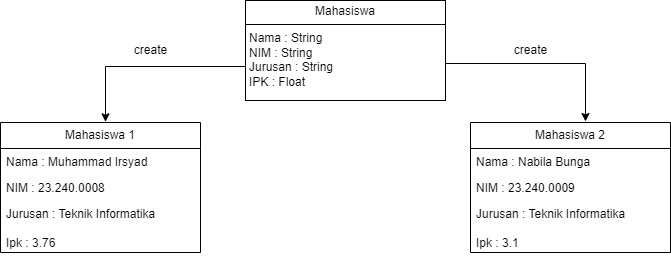

The diagram above was exported from draw.io. Its source (the exported page's mxGraphModel, read from the mxfile embedded in the PNG):
<mxGraphModel dx="1050" dy="609" grid="1" gridSize="10" guides="1" tooltips="1" connect="1" arrows="1" fold="1" page="1" pageScale="1" pageWidth="850" pageHeight="1100" math="0" shadow="0">
  <root>
    <mxCell id="0" />
    <mxCell id="1" parent="0" />
    <mxCell id="V7-khEA_NsPVKs8s1uMV-16" value="Mahasiswa 1" style="swimlane;fontStyle=0;childLayout=stackLayout;horizontal=1;startSize=26;fillColor=none;horizontalStack=0;resizeParent=1;resizeParentMax=0;resizeLast=0;collapsible=1;marginBottom=0;whiteSpace=wrap;html=1;" vertex="1" parent="1">
      <mxGeometry x="80" y="220" width="200" height="130" as="geometry" />
    </mxCell>
    <mxCell id="V7-khEA_NsPVKs8s1uMV-17" value="Nama : Muhammad Irsyad&amp;nbsp;" style="text;strokeColor=none;fillColor=none;align=left;verticalAlign=top;spacingLeft=4;spacingRight=4;overflow=hidden;rotatable=0;points=[[0,0.5],[1,0.5]];portConstraint=eastwest;whiteSpace=wrap;html=1;" vertex="1" parent="V7-khEA_NsPVKs8s1uMV-16">
      <mxGeometry y="26" width="200" height="26" as="geometry" />
    </mxCell>
    <mxCell id="V7-khEA_NsPVKs8s1uMV-18" value="NIM : 23.240.0008" style="text;strokeColor=none;fillColor=none;align=left;verticalAlign=top;spacingLeft=4;spacingRight=4;overflow=hidden;rotatable=0;points=[[0,0.5],[1,0.5]];portConstraint=eastwest;whiteSpace=wrap;html=1;" vertex="1" parent="V7-khEA_NsPVKs8s1uMV-16">
      <mxGeometry y="52" width="200" height="26" as="geometry" />
    </mxCell>
    <mxCell id="V7-khEA_NsPVKs8s1uMV-19" value="Jurusan : Teknik Informatika&lt;div&gt;&lt;br&gt;&lt;/div&gt;&lt;div&gt;Ipk : 3.76&lt;/div&gt;" style="text;strokeColor=none;fillColor=none;align=left;verticalAlign=top;spacingLeft=4;spacingRight=4;overflow=hidden;rotatable=0;points=[[0,0.5],[1,0.5]];portConstraint=eastwest;whiteSpace=wrap;html=1;" vertex="1" parent="V7-khEA_NsPVKs8s1uMV-16">
      <mxGeometry y="78" width="200" height="52" as="geometry" />
    </mxCell>
    <mxCell id="V7-khEA_NsPVKs8s1uMV-20" style="edgeStyle=orthogonalEdgeStyle;rounded=0;orthogonalLoop=1;jettySize=auto;html=1;exitX=0;exitY=0.75;exitDx=0;exitDy=0;entryX=0.5;entryY=-0.013;entryDx=0;entryDy=0;entryPerimeter=0;" edge="1" parent="1">
      <mxGeometry relative="1" as="geometry">
        <mxPoint x="185" y="219.30999999999995" as="targetPoint" />
        <mxPoint x="325" y="163" as="sourcePoint" />
        <Array as="points">
          <mxPoint x="325" y="164" />
          <mxPoint x="185" y="164" />
        </Array>
      </mxGeometry>
    </mxCell>
    <mxCell id="V7-khEA_NsPVKs8s1uMV-21" style="edgeStyle=orthogonalEdgeStyle;rounded=0;orthogonalLoop=1;jettySize=auto;html=1;exitX=1;exitY=0.75;exitDx=0;exitDy=0;entryX=0.5;entryY=0;entryDx=0;entryDy=0;" edge="1" parent="1">
      <mxGeometry relative="1" as="geometry">
        <mxPoint x="665" y="219" as="targetPoint" />
        <mxPoint x="525" y="160" as="sourcePoint" />
        <Array as="points">
          <mxPoint x="525" y="161" />
          <mxPoint x="665" y="161" />
        </Array>
      </mxGeometry>
    </mxCell>
    <mxCell id="V7-khEA_NsPVKs8s1uMV-22" value="&lt;p style=&quot;margin:0px;margin-top:4px;text-align:center;&quot;&gt;Mahasiswa&lt;/p&gt;&lt;hr size=&quot;1&quot; style=&quot;border-style:solid;&quot;&gt;&lt;p style=&quot;margin:0px;margin-left:4px;&quot;&gt;Nama : String&lt;br&gt;NIM : String&lt;/p&gt;&lt;p style=&quot;margin:0px;margin-left:4px;&quot;&gt;Jurusan : String&lt;/p&gt;&lt;p style=&quot;margin:0px;margin-left:4px;&quot;&gt;IPK : Float&lt;/p&gt;&lt;p style=&quot;margin:0px;margin-left:4px;&quot;&gt;&lt;br&gt;&lt;/p&gt;" style="verticalAlign=top;align=left;overflow=fill;html=1;whiteSpace=wrap;" vertex="1" parent="1">
      <mxGeometry x="325" y="98" width="200" height="100" as="geometry" />
    </mxCell>
    <mxCell id="V7-khEA_NsPVKs8s1uMV-29" value="create" style="text;html=1;align=center;verticalAlign=middle;resizable=0;points=[];autosize=1;strokeColor=none;fillColor=none;" vertex="1" parent="1">
      <mxGeometry x="200" y="133" width="60" height="30" as="geometry" />
    </mxCell>
    <mxCell id="V7-khEA_NsPVKs8s1uMV-30" value="create" style="text;html=1;align=center;verticalAlign=middle;resizable=0;points=[];autosize=1;strokeColor=none;fillColor=none;" vertex="1" parent="1">
      <mxGeometry x="580" y="133" width="60" height="30" as="geometry" />
    </mxCell>
    <mxCell id="V7-khEA_NsPVKs8s1uMV-31" value="Mahasiswa 2" style="swimlane;fontStyle=0;childLayout=stackLayout;horizontal=1;startSize=26;fillColor=none;horizontalStack=0;resizeParent=1;resizeParentMax=0;resizeLast=0;collapsible=1;marginBottom=0;whiteSpace=wrap;html=1;" vertex="1" parent="1">
      <mxGeometry x="550" y="220" width="200" height="130" as="geometry" />
    </mxCell>
    <mxCell id="V7-khEA_NsPVKs8s1uMV-32" value="Nama : Nabila Bunga&amp;nbsp;" style="text;strokeColor=none;fillColor=none;align=left;verticalAlign=top;spacingLeft=4;spacingRight=4;overflow=hidden;rotatable=0;points=[[0,0.5],[1,0.5]];portConstraint=eastwest;whiteSpace=wrap;html=1;" vertex="1" parent="V7-khEA_NsPVKs8s1uMV-31">
      <mxGeometry y="26" width="200" height="26" as="geometry" />
    </mxCell>
    <mxCell id="V7-khEA_NsPVKs8s1uMV-33" value="NIM : 23.240.0009" style="text;strokeColor=none;fillColor=none;align=left;verticalAlign=top;spacingLeft=4;spacingRight=4;overflow=hidden;rotatable=0;points=[[0,0.5],[1,0.5]];portConstraint=eastwest;whiteSpace=wrap;html=1;" vertex="1" parent="V7-khEA_NsPVKs8s1uMV-31">
      <mxGeometry y="52" width="200" height="26" as="geometry" />
    </mxCell>
    <mxCell id="V7-khEA_NsPVKs8s1uMV-34" value="Jurusan : Teknik Informatika&lt;div&gt;&lt;br&gt;&lt;/div&gt;&lt;div&gt;Ipk : 3.1&lt;/div&gt;" style="text;strokeColor=none;fillColor=none;align=left;verticalAlign=top;spacingLeft=4;spacingRight=4;overflow=hidden;rotatable=0;points=[[0,0.5],[1,0.5]];portConstraint=eastwest;whiteSpace=wrap;html=1;" vertex="1" parent="V7-khEA_NsPVKs8s1uMV-31">
      <mxGeometry y="78" width="200" height="52" as="geometry" />
    </mxCell>
  </root>
</mxGraphModel>